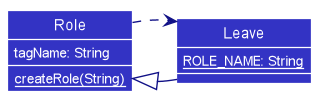

The diagram above was rendered by PlantUML. Its source (embedded in the PNG):
@startuml








skinparam BackgroundColor #FFFFFFF

skinparam Shadowing false

skinparam Class {
    FontColor #FFFFFF
    BorderThickness 1
    BorderColor #FFFFFF
    StereotypeFontColor #FFFFFF
    FontName Arial
    AttributeFontColor #FFFFFF
    AttributeFontName Arial
}

skinparam Actor {
    BorderColor #000000
    Color #000000
    FontName Arial
}

skinparam Sequence {
    MessageAlign center
    BoxFontSize 15
    BoxPadding 0
    BoxFontColor #FFFFFF
    FontName Arial
}

skinparam Participant {
    FontColor #FFFFFFF
    Padding 20
}

skinparam MinClassWidth 50
skinparam ParticipantPadding 10
skinparam Shadowing false
skinparam DefaultTextAlignment center
skinparam packageStyle Rectangle

hide footbox
hide empty members
hide circle
skinparam arrowThickness 1.1
skinparam arrowColor #101086
skinparam classBackgroundColor #3333C4
skinparam ClassAttributeFontColor #FFFFFF
show members


class Role {
tagName: String
{static} createRole(String)
}

class Leave {
{static} ROLE_NAME: String
}

Role <|- Leave
Role ..> Leave
@enduml